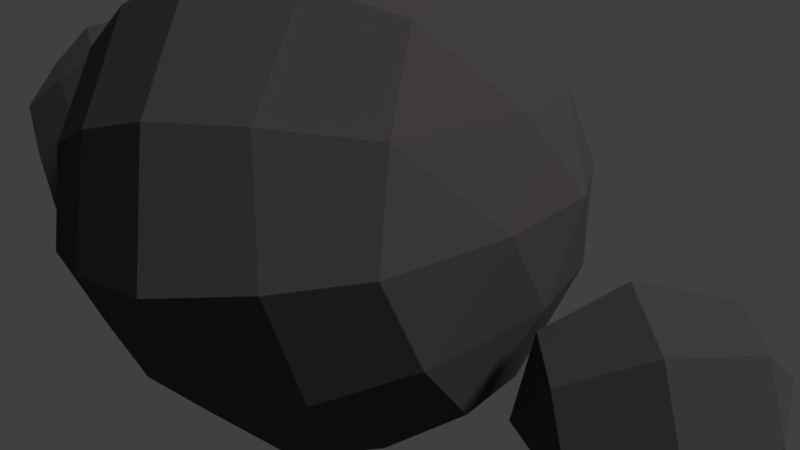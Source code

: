 # Source: kivid.blend  (saved by Blender 2.78.0; exported with 4.5.12 LTS)
import bpy
from mathutils import Matrix  # noqa: F401  (used for matrix-valued properties, if any)

bpy.ops.wm.read_factory_settings(use_empty=True)
scene = bpy.context.scene
scene.name = 'Scene'

# ---- collections
col_collection_1 = bpy.data.collections.new('Collection 1'); scene.collection.children.link(col_collection_1)

# ---- materials (node trees are filled in below, after node groups)
mat_kivi = bpy.data.materials.new('kivi')
mat_kivi.alpha_threshold = 0.0
mat_kivi.roughness = 0.5

# ---- material node trees
mat_kivi.use_nodes = True; mat_kivi.node_tree.nodes.clear()
_N = mat_kivi.node_tree.nodes; _L = mat_kivi.node_tree.links
n0 = _N.new('ShaderNodeOutputMaterial'); n0.name = 'Material Output'; n0.location = (383, 300)
n1 = _N.new('ShaderNodeMixShader'); n1.name = 'Mix Shader'; n1.location = (163, 320)
n2 = _N.new('ShaderNodeBsdfDiffuse'); n2.name = 'Diffuse BSDF'; n2.location = (-141, 300)
n2.inputs[0].default_value = (0.1585, 0.146, 0.1431, 1.0)
_L.new(n2.outputs[0], n1.inputs[1])
_L.new(n1.outputs[0], n0.inputs[0])
n0.is_active_output = True

# ---- world
world_world = bpy.data.worlds.new('World'); scene.world = world_world
world_world.color = (0.05088, 0.05088, 0.05088)
world_world.use_sun_shadow = False
world_world.sun_shadow_jitter_overblur = 0.0
world_world.cycles.sampling_method = 'MANUAL'

# ---- cameras
cam_camera = bpy.data.cameras.new('Camera')
cam_camera.clip_end = 100.0
cam_camera.lens = 35.0
cam_camera.sensor_width = 32.0
cam_camera.sensor_height = 18.0
cam_camera.ortho_scale = 7.314
cam_camera.dof.focus_distance = 0.0

# ---- lights
light_lamp = bpy.data.lights.new('Lamp', 'SUN')
light_lamp.transmission_factor = 0.0
light_lamp.cutoff_distance = 30.0
light_lamp.angle = 0.1993
light_lamp.energy = 2.0
light_lamp.shadow_buffer_clip_start = 1.001
light_lamp.shadow_soft_size = 0.1
light_lamp.shadow_cascade_max_distance = 1000.0

# ---- meshes
me_cube_003 = bpy.data.meshes.new('Cube.003')
me_cube_003.from_pydata([(-1.329e-07, -0.8536, -0.3536), (0.0, 0.7071, 0.7071), (0.0, 1.0, -4.371e-08), (0.0, 0.7071, -0.7071), (0.0, -8.742e-08, -1.0), (-1.329e-07, -0.8536, 0.3536), (0.6124, 0.3536, 0.7071), (0.866, 0.5, -4.371e-08), (0.6124, 0.3536, -0.7071), (0.6124, -1.192e-07, 0.7071), (0.866, -1.192e-07, -4.371e-08), (0.6124, -0.3536, 0.7071), (0.866, -0.5, -4.371e-08), (0.6124, -0.3536, -0.7071), (0.6124, -1.192e-07, -0.7071), (0.7392, -0.4268, -0.3536), (-1.031e-07, -0.7071, 0.7071), (-1.627e-07, -1.0, -4.371e-08), (-1.031e-07, -0.7071, -0.7071), (0.7392, -0.4268, 0.3536), (-7.571e-08, -1.311e-07, 1.0), (-0.6124, -0.3536, 0.7071), (-0.866, -0.5, -4.371e-08), (-0.6124, -0.3536, -0.7071), (0.3062, 0.5303, 0.7071), (0.433, 0.75, -4.371e-08), (-0.6124, 0.3536, 0.7071), (-0.866, 0.5, -4.371e-08), (-0.6124, 0.3536, -0.7071), (0.3062, 0.5303, -0.7071), (0.7392, 0.4268, -0.3536), (0.7392, 0.4268, 0.3536), (0.0, 0.3536, -0.8536), (0.0, 0.8536, -0.3536), (0.0, 0.8536, 0.3536), (0.3062, -0.5303, 0.7071), (0.3062, -0.5303, -0.7071), (0.433, -0.75, -4.371e-08), (-0.3062, -0.1768, 0.8536), (-0.7392, -0.4268, 0.3536), (-0.7392, -0.4268, -0.3536), (-0.3062, -0.5303, -0.7071), (-0.433, -0.75, -4.371e-08), (-0.3062, -0.5303, 0.7071), (-0.7392, 0.4268, 0.3536), (-0.7392, 0.4268, -0.3536), (-0.6124, 1.192e-07, -0.7071), (-0.866, 1.192e-07, -4.371e-08), (-0.6124, 1.192e-07, 0.7071), (-3.786e-08, 0.3536, 0.8536), (0.3062, 0.1768, 0.8536), (0.3062, 0.1768, -0.8536), (0.3062, -0.1768, 0.8536), (0.3062, -0.1768, -0.8536), (-8.941e-08, -0.3536, 0.8536), (-5.155e-08, -0.3536, -0.8536), (-0.3062, -0.1768, -0.8536), (-0.3062, 0.1768, 0.8536), (-0.3062, 0.1768, -0.8536), (-0.3062, 0.5303, -0.7071), (-0.433, 0.75, -4.371e-08), (-0.3062, 0.5303, 0.7071), (-0.3696, 0.6402, 0.3536), (-0.3696, 0.6402, -0.3536), (-0.7392, 1.192e-07, 0.3536), (-0.7392, 1.192e-07, -0.3536), (-0.3696, -0.6402, 0.3536), (-0.3696, -0.6402, -0.3536), (0.3696, -0.6402, -0.3536), (0.3696, -0.6402, 0.3536), (0.7392, -1.192e-07, -0.3536), (0.7392, -1.192e-07, 0.3536), (0.3696, 0.6402, 0.3536), (0.3696, 0.6402, -0.3536)], [], [(73, 25, 7, 30), (1, 49, 24), (4, 32, 51), (72, 24, 6, 31), (4, 51, 53), (71, 9, 11, 19), (70, 10, 12, 15), (6, 50, 9), (11, 52, 35), (4, 53, 55), (69, 35, 16, 5), (68, 37, 17, 0), (67, 42, 22, 40), (16, 54, 43), (4, 55, 56), (66, 43, 21, 39), (65, 47, 27, 45), (21, 38, 48), (4, 56, 58), (64, 48, 26, 44), (63, 60, 2, 33), (26, 57, 61), (4, 58, 32), (62, 61, 1, 34), (60, 62, 34, 2), (27, 44, 62, 60), (44, 26, 61, 62), (32, 59, 3), (32, 58, 59), (58, 28, 59), (61, 49, 1), (61, 57, 49), (57, 20, 49), (59, 63, 33, 3), (28, 45, 63, 59), (45, 27, 60, 63), (47, 64, 44, 27), (22, 39, 64, 47), (39, 21, 48, 64), (58, 46, 28), (58, 56, 46), (56, 23, 46), (48, 57, 26), (48, 38, 57), (38, 20, 57), (46, 65, 45, 28), (23, 40, 65, 46), (40, 22, 47, 65), (42, 66, 39, 22), (17, 5, 66, 42), (5, 16, 43, 66), (56, 41, 23), (56, 55, 41), (55, 18, 41), (43, 38, 21), (43, 54, 38), (54, 20, 38), (41, 67, 40, 23), (18, 0, 67, 41), (0, 17, 42, 67), (36, 68, 0, 18), (13, 15, 68, 36), (15, 12, 37, 68), (37, 69, 5, 17), (12, 19, 69, 37), (19, 11, 35, 69), (55, 36, 18), (55, 53, 36), (53, 13, 36), (35, 54, 16), (35, 52, 54), (52, 20, 54), (9, 52, 11), (9, 50, 52), (50, 20, 52), (14, 70, 15, 13), (8, 30, 70, 14), (30, 7, 10, 70), (10, 71, 19, 12), (7, 31, 71, 10), (31, 6, 9, 71), (53, 14, 13), (53, 51, 14), (51, 8, 14), (25, 72, 31, 7), (2, 34, 72, 25), (34, 1, 24, 72), (51, 29, 8), (51, 32, 29), (32, 3, 29), (24, 50, 6), (24, 49, 50), (49, 20, 50), (29, 73, 30, 8), (3, 33, 73, 29), (33, 2, 25, 73)])
me_cube_003.materials.append(mat_kivi)
me_cube_003.use_remesh_preserve_volume = False
me_cube_003.use_remesh_preserve_attributes = False
me_cube_003.use_mirror_vertex_groups = False
me_cube_003.update()
me_cube_002 = bpy.data.meshes.new('Cube.002')
me_cube_002.from_pydata([(-1.329e-07, -0.8536, -0.3536), (0.0, 0.7071, 0.7071), (0.0, 1.0, -4.371e-08), (0.0, 0.7071, -0.7071), (0.0, -8.742e-08, -1.0), (-1.329e-07, -0.8536, 0.3536), (0.6124, 0.3536, 0.7071), (0.866, 0.5, -4.371e-08), (0.6124, 0.3536, -0.7071), (0.6124, -1.192e-07, 0.7071), (0.866, -1.192e-07, -4.371e-08), (0.6124, -0.3536, 0.7071), (0.866, -0.5, -4.371e-08), (0.6124, -0.3536, -0.7071), (0.6124, -1.192e-07, -0.7071), (0.7392, -0.4268, -0.3536), (-1.031e-07, -0.7071, 0.7071), (-1.627e-07, -1.0, -4.371e-08), (-1.031e-07, -0.7071, -0.7071), (0.7392, -0.4268, 0.3536), (-7.571e-08, -1.311e-07, 1.0), (-0.6124, -0.3536, 0.7071), (-0.866, -0.5, -4.371e-08), (-0.6124, -0.3536, -0.7071), (0.3062, 0.5303, 0.7071), (0.433, 0.75, -4.371e-08), (-0.6124, 0.3536, 0.7071), (-0.866, 0.5, -4.371e-08), (-0.6124, 0.3536, -0.7071), (0.3062, 0.5303, -0.7071), (0.7392, 0.4268, -0.3536), (0.7392, 0.4268, 0.3536), (0.0, 0.3536, -0.8536), (0.0, 0.8536, -0.3536), (0.0, 0.8536, 0.3536), (0.3062, -0.5303, 0.7071), (0.3062, -0.5303, -0.7071), (0.433, -0.75, -4.371e-08), (-0.3062, -0.1768, 0.8536), (-0.7392, -0.4268, 0.3536), (-0.7392, -0.4268, -0.3536), (-0.3062, -0.5303, -0.7071), (-0.433, -0.75, -4.371e-08), (-0.3062, -0.5303, 0.7071), (-0.7392, 0.4268, 0.3536), (-0.7392, 0.4268, -0.3536), (-0.6124, 1.192e-07, -0.7071), (-0.866, 1.192e-07, -4.371e-08), (-0.6124, 1.192e-07, 0.7071), (-3.786e-08, 0.3536, 0.8536), (0.3062, 0.1768, 0.8536), (0.3062, 0.1768, -0.8536), (0.3062, -0.1768, 0.8536), (0.3062, -0.1768, -0.8536), (-8.941e-08, -0.3536, 0.8536), (-5.155e-08, -0.3536, -0.8536), (-0.3062, -0.1768, -0.8536), (-0.3062, 0.1768, 0.8536), (-0.3062, 0.1768, -0.8536), (-0.3062, 0.5303, -0.7071), (-0.433, 0.75, -4.371e-08), (-0.3062, 0.5303, 0.7071), (-0.3696, 0.6402, 0.3536), (-0.3696, 0.6402, -0.3536), (-0.7392, 1.192e-07, 0.3536), (-0.7392, 1.192e-07, -0.3536), (-0.3696, -0.6402, 0.3536), (-0.3696, -0.6402, -0.3536), (0.3696, -0.6402, -0.3536), (0.3696, -0.6402, 0.3536), (0.7392, -1.192e-07, -0.3536), (0.7392, -1.192e-07, 0.3536), (0.3696, 0.6402, 0.3536), (0.3696, 0.6402, -0.3536)], [], [(73, 25, 7, 30), (1, 49, 24), (4, 32, 51), (72, 24, 6, 31), (4, 51, 53), (71, 9, 11, 19), (70, 10, 12, 15), (6, 50, 9), (11, 52, 35), (4, 53, 55), (69, 35, 16, 5), (68, 37, 17, 0), (67, 42, 22, 40), (16, 54, 43), (4, 55, 56), (66, 43, 21, 39), (65, 47, 27, 45), (21, 38, 48), (4, 56, 58), (64, 48, 26, 44), (63, 60, 2, 33), (26, 57, 61), (4, 58, 32), (62, 61, 1, 34), (60, 62, 34, 2), (27, 44, 62, 60), (44, 26, 61, 62), (32, 59, 3), (32, 58, 59), (58, 28, 59), (61, 49, 1), (61, 57, 49), (57, 20, 49), (59, 63, 33, 3), (28, 45, 63, 59), (45, 27, 60, 63), (47, 64, 44, 27), (22, 39, 64, 47), (39, 21, 48, 64), (58, 46, 28), (58, 56, 46), (56, 23, 46), (48, 57, 26), (48, 38, 57), (38, 20, 57), (46, 65, 45, 28), (23, 40, 65, 46), (40, 22, 47, 65), (42, 66, 39, 22), (17, 5, 66, 42), (5, 16, 43, 66), (56, 41, 23), (56, 55, 41), (55, 18, 41), (43, 38, 21), (43, 54, 38), (54, 20, 38), (41, 67, 40, 23), (18, 0, 67, 41), (0, 17, 42, 67), (36, 68, 0, 18), (13, 15, 68, 36), (15, 12, 37, 68), (37, 69, 5, 17), (12, 19, 69, 37), (19, 11, 35, 69), (55, 36, 18), (55, 53, 36), (53, 13, 36), (35, 54, 16), (35, 52, 54), (52, 20, 54), (9, 52, 11), (9, 50, 52), (50, 20, 52), (14, 70, 15, 13), (8, 30, 70, 14), (30, 7, 10, 70), (10, 71, 19, 12), (7, 31, 71, 10), (31, 6, 9, 71), (53, 14, 13), (53, 51, 14), (51, 8, 14), (25, 72, 31, 7), (2, 34, 72, 25), (34, 1, 24, 72), (51, 29, 8), (51, 32, 29), (32, 3, 29), (24, 50, 6), (24, 49, 50), (49, 20, 50), (29, 73, 30, 8), (3, 33, 73, 29), (33, 2, 25, 73)])
me_cube_002.materials.append(mat_kivi)
me_cube_002.use_remesh_preserve_volume = False
me_cube_002.use_remesh_preserve_attributes = False
me_cube_002.use_mirror_vertex_groups = False
me_cube_002.update()
me_cube_001 = bpy.data.meshes.new('Cube.001')
me_cube_001.from_pydata([(-1.329e-07, -0.8536, -0.3536), (0.0, 0.7071, 0.7071), (0.0, 1.0, -4.371e-08), (0.0, 0.7071, -0.7071), (0.0, -8.742e-08, -1.0), (-1.329e-07, -0.8536, 0.3536), (0.6124, 0.3536, 0.7071), (0.866, 0.5, -4.371e-08), (0.6124, 0.3536, -0.7071), (0.6124, -1.192e-07, 0.7071), (0.866, -1.192e-07, -4.371e-08), (0.6124, -0.3536, 0.7071), (0.866, -0.5, -4.371e-08), (0.6124, -0.3536, -0.7071), (0.6124, -1.192e-07, -0.7071), (0.7392, -0.4268, -0.3536), (-1.031e-07, -0.7071, 0.7071), (-1.627e-07, -1.0, -4.371e-08), (-1.031e-07, -0.7071, -0.7071), (0.7392, -0.4268, 0.3536), (-7.571e-08, -1.311e-07, 1.0), (-0.6124, -0.3536, 0.7071), (-0.866, -0.5, -4.371e-08), (-0.6124, -0.3536, -0.7071), (0.3062, 0.5303, 0.7071), (0.433, 0.75, -4.371e-08), (-0.6124, 0.3536, 0.7071), (-0.866, 0.5, -4.371e-08), (-0.6124, 0.3536, -0.7071), (0.3062, 0.5303, -0.7071), (0.7392, 0.4268, -0.3536), (0.7392, 0.4268, 0.3536), (0.0, 0.3536, -0.8536), (0.0, 0.8536, -0.3536), (0.0, 0.8536, 0.3536), (0.3062, -0.5303, 0.7071), (0.3062, -0.5303, -0.7071), (0.433, -0.75, -4.371e-08), (-0.3062, -0.1768, 0.8536), (-0.7392, -0.4268, 0.3536), (-0.7392, -0.4268, -0.3536), (-0.3062, -0.5303, -0.7071), (-0.433, -0.75, -4.371e-08), (-0.3062, -0.5303, 0.7071), (-0.7392, 0.4268, 0.3536), (-0.7392, 0.4268, -0.3536), (-0.6124, 1.192e-07, -0.7071), (-0.866, 1.192e-07, -4.371e-08), (-0.6124, 1.192e-07, 0.7071), (-3.786e-08, 0.3536, 0.8536), (0.3062, 0.1768, 0.8536), (0.3062, 0.1768, -0.8536), (0.3062, -0.1768, 0.8536), (0.3062, -0.1768, -0.8536), (-8.941e-08, -0.3536, 0.8536), (-5.155e-08, -0.3536, -0.8536), (-0.3062, -0.1768, -0.8536), (-0.3062, 0.1768, 0.8536), (-0.3062, 0.1768, -0.8536), (-0.3062, 0.5303, -0.7071), (-0.433, 0.75, -4.371e-08), (-0.3062, 0.5303, 0.7071), (-0.3696, 0.6402, 0.3536), (-0.3696, 0.6402, -0.3536), (-0.7392, 1.192e-07, 0.3536), (-0.7392, 1.192e-07, -0.3536), (-0.3696, -0.6402, 0.3536), (-0.3696, -0.6402, -0.3536), (0.3696, -0.6402, -0.3536), (0.3696, -0.6402, 0.3536), (0.7392, -1.192e-07, -0.3536), (0.7392, -1.192e-07, 0.3536), (0.3696, 0.6402, 0.3536), (0.3696, 0.6402, -0.3536)], [], [(73, 25, 7, 30), (1, 49, 24), (4, 32, 51), (72, 24, 6, 31), (4, 51, 53), (71, 9, 11, 19), (70, 10, 12, 15), (6, 50, 9), (11, 52, 35), (4, 53, 55), (69, 35, 16, 5), (68, 37, 17, 0), (67, 42, 22, 40), (16, 54, 43), (4, 55, 56), (66, 43, 21, 39), (65, 47, 27, 45), (21, 38, 48), (4, 56, 58), (64, 48, 26, 44), (63, 60, 2, 33), (26, 57, 61), (4, 58, 32), (62, 61, 1, 34), (60, 62, 34, 2), (27, 44, 62, 60), (44, 26, 61, 62), (32, 59, 3), (32, 58, 59), (58, 28, 59), (61, 49, 1), (61, 57, 49), (57, 20, 49), (59, 63, 33, 3), (28, 45, 63, 59), (45, 27, 60, 63), (47, 64, 44, 27), (22, 39, 64, 47), (39, 21, 48, 64), (58, 46, 28), (58, 56, 46), (56, 23, 46), (48, 57, 26), (48, 38, 57), (38, 20, 57), (46, 65, 45, 28), (23, 40, 65, 46), (40, 22, 47, 65), (42, 66, 39, 22), (17, 5, 66, 42), (5, 16, 43, 66), (56, 41, 23), (56, 55, 41), (55, 18, 41), (43, 38, 21), (43, 54, 38), (54, 20, 38), (41, 67, 40, 23), (18, 0, 67, 41), (0, 17, 42, 67), (36, 68, 0, 18), (13, 15, 68, 36), (15, 12, 37, 68), (37, 69, 5, 17), (12, 19, 69, 37), (19, 11, 35, 69), (55, 36, 18), (55, 53, 36), (53, 13, 36), (35, 54, 16), (35, 52, 54), (52, 20, 54), (9, 52, 11), (9, 50, 52), (50, 20, 52), (14, 70, 15, 13), (8, 30, 70, 14), (30, 7, 10, 70), (10, 71, 19, 12), (7, 31, 71, 10), (31, 6, 9, 71), (53, 14, 13), (53, 51, 14), (51, 8, 14), (25, 72, 31, 7), (2, 34, 72, 25), (34, 1, 24, 72), (51, 29, 8), (51, 32, 29), (32, 3, 29), (24, 50, 6), (24, 49, 50), (49, 20, 50), (29, 73, 30, 8), (3, 33, 73, 29), (33, 2, 25, 73)])
me_cube_001.materials.append(mat_kivi)
me_cube_001.use_remesh_preserve_volume = False
me_cube_001.use_remesh_preserve_attributes = False
me_cube_001.use_mirror_vertex_groups = False
me_cube_001.update()

# ---- objects
ob_cube_002 = bpy.data.objects.new('Cube.002', me_cube_003)
ob_cube_001 = bpy.data.objects.new('Cube.001', me_cube_002)
ob_cube = bpy.data.objects.new('Cube', me_cube_001)
ob_lamp = bpy.data.objects.new('Lamp', light_lamp)
ob_camera = bpy.data.objects.new('Camera', cam_camera)

# ---- transforms, parenting, visibility, modifiers, constraints
ob_cube_002.location = (4.062, 0.1508, -0.1251)
ob_cube_002.rotation_euler = (-1.355, 0.594, -0.6287)
ob_cube_002.scale = (1.214, 1.219, 1.426)
ob_cube_002.lineart.crease_threshold = 0.0
_m = ob_cube_002.modifiers.new('Displace', 'DISPLACE')
_m.mid_level = 0.99
_m.strength = -0.6
ob_cube_001.location = (-4.298, -0.4094, 0.4892)
ob_cube_001.rotation_euler = (2.741, -0.4841, 1.194)
ob_cube_001.scale = (1.489, 1.489, 1.489)
ob_cube_001.lineart.crease_threshold = 0.0
_m = ob_cube_001.modifiers.new('Displace', 'DISPLACE')
_m.strength = 0.7
ob_cube.location = (-0.286, -0.366, 0.938)
ob_cube.rotation_euler = (-2.926, -1.379, 3.229)
ob_cube.lineart.crease_threshold = 0.0
_m = ob_cube.modifiers.new('Displace', 'DISPLACE')
_m.mid_level = 0.13
_m.strength = 2.6
ob_lamp.location = (4.076, 1.005, 5.904)
ob_lamp.rotation_euler = (0.6503, 0.05522, 1.866)
ob_lamp.lock_rotations_4d = False
ob_lamp.empty_display_type = 'ARROWS'
ob_lamp.color = (0.0, 0.0, 0.0, 0.0)
ob_lamp.lineart.crease_threshold = 0.0
ob_camera.location = (7.481, -6.508, 5.344)
ob_camera.rotation_euler = (1.109, 0.0, 0.8149)
ob_camera.lock_rotations_4d = False
ob_camera.empty_display_type = 'ARROWS'
ob_camera.color = (0.0, 0.0, 0.0, 0.0)
ob_camera.display_type = 'WIRE'
ob_camera.lineart.crease_threshold = 0.0

# ---- collection membership
col_collection_1.objects.link(ob_cube_002)
col_collection_1.objects.link(ob_cube_001)
col_collection_1.objects.link(ob_cube)
col_collection_1.objects.link(ob_lamp)
col_collection_1.objects.link(ob_camera)

# ---- scene / render settings (as saved in the file)
scene.camera = ob_camera
scene.frame_start = 1; scene.frame_end = 250; scene.frame_set(1)
scene.render.engine = 'CYCLES'
scene.render.resolution_percentage = 50
scene.render.dither_intensity = 0.0
scene.cycles.use_denoising = False
scene.cycles.samples = 128
scene.cycles.sampling_pattern = 'TABULATED_SOBOL'
scene.cycles.light_sampling_threshold = 0.0
scene.cycles.use_adaptive_sampling = False
scene.cycles.use_light_tree = False
scene.cycles.blur_glossy = 0.0
scene.cycles.sample_clamp_indirect = 0.0
scene.view_settings.view_transform = 'Standard'
bpy.context.view_layer.update()
